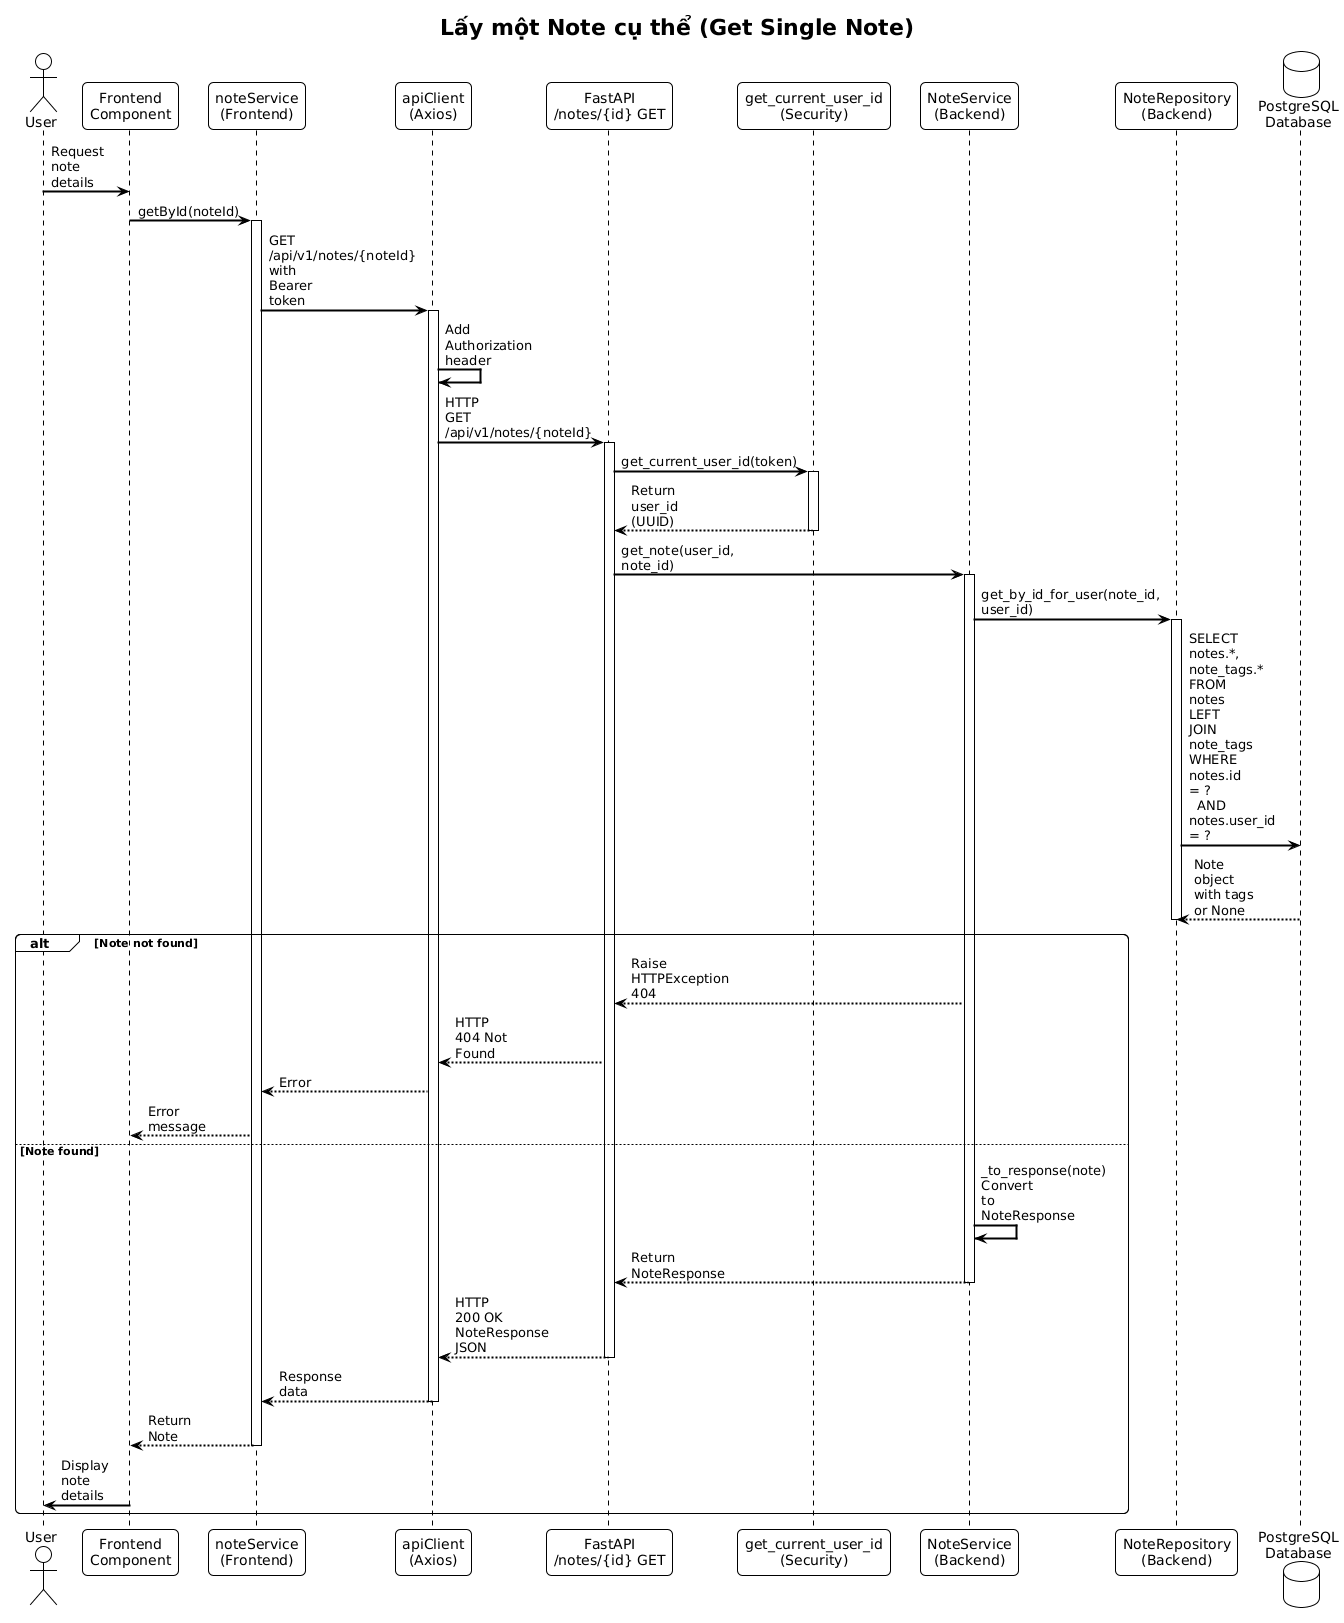

The diagram above was rendered by PlantUML. Its source (embedded in the PNG):
@startuml
!theme plain
skinparam backgroundColor #FFFFFF
skinparam sequenceArrowThickness 2
skinparam roundcorner 10
skinparam maxmessagesize 60

title Lấy một Note cụ thể (Get Single Note)

actor User as U
participant "Frontend\nComponent" as Frontend
participant "noteService\n(Frontend)" as FSvc
participant "apiClient\n(Axios)" as Client
participant "FastAPI\n/notes/{id} GET" as API
participant "get_current_user_id\n(Security)" as Auth
participant "NoteService\n(Backend)" as BSvc
participant "NoteRepository\n(Backend)" as Repo
database "PostgreSQL\nDatabase" as DB

U -> Frontend: Request note details
Frontend -> FSvc: getById(noteId)
activate FSvc

FSvc -> Client: GET /api/v1/notes/{noteId}\nwith Bearer token
activate Client
Client -> Client: Add Authorization header
Client -> API: HTTP GET /api/v1/notes/{noteId}
activate API

API -> Auth: get_current_user_id(token)
activate Auth
Auth --> API: Return user_id (UUID)
deactivate Auth

API -> BSvc: get_note(user_id, note_id)
activate BSvc

BSvc -> Repo: get_by_id_for_user(note_id, user_id)
activate Repo

Repo -> DB: SELECT notes.*, note_tags.*\nFROM notes\nLEFT JOIN note_tags\nWHERE notes.id = ?\n  AND notes.user_id = ?
DB --> Repo: Note object with tags\nor None
deactivate Repo

alt Note not found
    BSvc --> API: Raise HTTPException 404
    API --> Client: HTTP 404 Not Found
    Client --> FSvc: Error
    FSvc --> Frontend: Error message
else Note found
    BSvc -> BSvc: _to_response(note)\nConvert to NoteResponse
    BSvc --> API: Return NoteResponse
    deactivate BSvc
    
    API --> Client: HTTP 200 OK\nNoteResponse JSON
    deactivate API
    Client --> FSvc: Response data
    deactivate Client
    FSvc --> Frontend: Return Note
    deactivate FSvc
    
    Frontend -> U: Display note details
end
@enduml